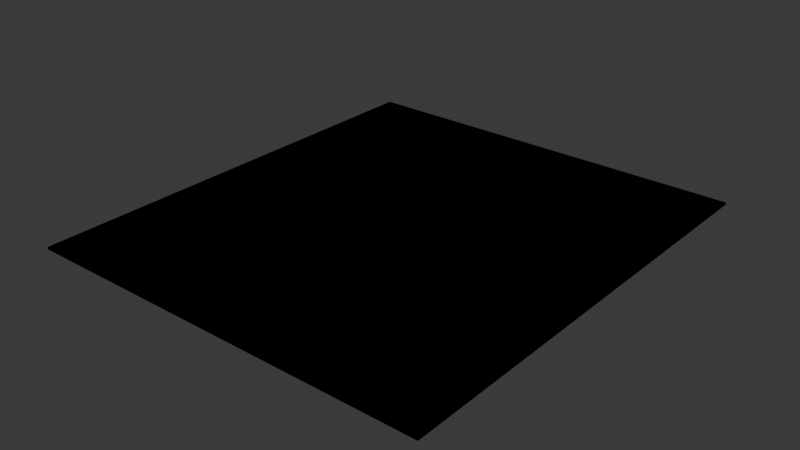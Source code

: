 # Source: straight_road_20m.blend  (saved by Blender 5.0.119; exported with 4.5.12 LTS)
import bpy
from mathutils import Matrix  # noqa: F401  (used for matrix-valued properties, if any)

bpy.ops.wm.read_factory_settings(use_empty=True)
scene = bpy.context.scene
scene.name = 'Scene'

# ---- collections
col_collection = bpy.data.collections.new('Collection'); scene.collection.children.link(col_collection)

# ---- images (referenced by path relative to the original .blend; pixels are not part of the script)
import os
ASSET_DIR = os.environ.get("B2B_ASSET_DIR", "")  # directory of the original .blend (textures are referenced by path, not embedded)
HERE = os.path.dirname(os.path.abspath(__file__))  # packed textures are extracted next to this script under _unpacked/

def load_image(name, relpath, width, height, colorspace="sRGB"):
    """Load a texture the original file referenced (path relative to the .blend, or extracted next to this script)."""
    p = next((c for c in (os.path.join(HERE, relpath), os.path.join(ASSET_DIR, relpath)) if relpath and os.path.exists(c)), "")
    if p:
        img = bpy.data.images.load(p, check_existing=True)
        img.name = name
    else:  # same state as the original file: an image datablock whose file is absent (Cycles renders it pink)
        img = bpy.data.images.new(name, width, height)
        img.source = "FILE"
        img.filepath = "//" + (relpath or name)
    img.colorspace_settings.name = colorspace
    return img
img_two_way_two_lane_png = load_image('two_way_two_lane.png', 'two_way_two_lane.png', 1024, 1024, 'sRGB')
img_one_way_two_lane_png = load_image('one_way_two_lane.png', 'one_way_two_lane.png', 1024, 1024, 'sRGB')
img_one_way_four_lane_png = load_image('one_way_four_lane.png', 'one_way_four_lane.png', 1024, 1024, 'sRGB')
img_two_way_four_lane_png = load_image('two_way_four_lane.png', 'two_way_four_lane.png', 1024, 1024, 'sRGB')

# ---- materials (node trees are filled in below, after node groups)
mat_road_texture = bpy.data.materials.new('road_texture')
mat_road_texture.alpha_threshold = 0.0
mat_road_texture.use_backface_culling_lightprobe_volume = False
mat_road_texture.roughness = 0.5
mat_road_texture.line_color = (0.0, 0.0, 0.0, 1.0)
mat_road_texture_001 = bpy.data.materials.new('road_texture.001')
mat_road_texture_001.alpha_threshold = 0.0
mat_road_texture_001.use_backface_culling_lightprobe_volume = False
mat_road_texture_001.roughness = 0.5
mat_road_texture_001.line_color = (0.0, 0.0, 0.0, 1.0)
mat_road_texture_002 = bpy.data.materials.new('road_texture.002')
mat_road_texture_002.alpha_threshold = 0.0
mat_road_texture_002.use_backface_culling_lightprobe_volume = False
mat_road_texture_002.roughness = 0.5
mat_road_texture_002.line_color = (0.0, 0.0, 0.0, 1.0)
mat_road_texture_003 = bpy.data.materials.new('road_texture.003')
mat_road_texture_003.alpha_threshold = 0.0
mat_road_texture_003.use_backface_culling_lightprobe_volume = False
mat_road_texture_003.roughness = 0.5
mat_road_texture_003.line_color = (0.0, 0.0, 0.0, 1.0)

# ---- material node trees
mat_road_texture.use_nodes = True; mat_road_texture.node_tree.nodes.clear()
_N = mat_road_texture.node_tree.nodes; _L = mat_road_texture.node_tree.links
n0 = _N.new('ShaderNodeOutputMaterial'); n0.name = 'Material Output'; n0.location = (200, 100)
n1 = _N.new('ShaderNodeBsdfPrincipled'); n1.name = 'Principled BSDF'; n1.location = (-200, 100)
n1.inputs[1].default_value = 1.0
n1.inputs[2].default_value = 1.0
n2 = _N.new('ShaderNodeTexImage'); n2.name = 'Image Texture'; n2.location = (-591, 101)
n2.image = img_two_way_two_lane_png
n2.interpolation = 'Closest'
_L.new(n1.outputs[0], n0.inputs[0])
_L.new(n2.outputs[0], n1.inputs[0])
n0.is_active_output = True
mat_road_texture_001.use_nodes = True; mat_road_texture_001.node_tree.nodes.clear()
_N = mat_road_texture_001.node_tree.nodes; _L = mat_road_texture_001.node_tree.links
n0 = _N.new('ShaderNodeOutputMaterial'); n0.name = 'Material Output'; n0.location = (200, 100)
n1 = _N.new('ShaderNodeBsdfPrincipled'); n1.name = 'Principled BSDF'; n1.location = (-200, 100)
n1.inputs[1].default_value = 1.0
n1.inputs[2].default_value = 1.0
n2 = _N.new('ShaderNodeTexImage'); n2.name = 'Image Texture'; n2.location = (-591, 101)
n2.image = img_one_way_two_lane_png
n2.interpolation = 'Closest'
_L.new(n1.outputs[0], n0.inputs[0])
_L.new(n2.outputs[0], n1.inputs[0])
n0.is_active_output = True
mat_road_texture_002.use_nodes = True; mat_road_texture_002.node_tree.nodes.clear()
_N = mat_road_texture_002.node_tree.nodes; _L = mat_road_texture_002.node_tree.links
n0 = _N.new('ShaderNodeOutputMaterial'); n0.name = 'Material Output'; n0.location = (200, 100)
n1 = _N.new('ShaderNodeBsdfPrincipled'); n1.name = 'Principled BSDF'; n1.location = (-200, 100)
n1.inputs[1].default_value = 1.0
n1.inputs[2].default_value = 1.0
n2 = _N.new('ShaderNodeTexImage'); n2.name = 'Image Texture'; n2.location = (-591, 101)
n2.image = img_one_way_four_lane_png
n2.interpolation = 'Closest'
_L.new(n1.outputs[0], n0.inputs[0])
_L.new(n2.outputs[0], n1.inputs[0])
n0.is_active_output = True
mat_road_texture_003.use_nodes = True; mat_road_texture_003.node_tree.nodes.clear()
_N = mat_road_texture_003.node_tree.nodes; _L = mat_road_texture_003.node_tree.links
n0 = _N.new('ShaderNodeOutputMaterial'); n0.name = 'Material Output'; n0.location = (200, 100)
n1 = _N.new('ShaderNodeBsdfPrincipled'); n1.name = 'Principled BSDF'; n1.location = (-200, 100)
n1.inputs[1].default_value = 1.0
n1.inputs[2].default_value = 1.0
n2 = _N.new('ShaderNodeTexImage'); n2.name = 'Image Texture'; n2.location = (-591, 101)
n2.image = img_two_way_four_lane_png
n2.interpolation = 'Closest'
_L.new(n1.outputs[0], n0.inputs[0])
_L.new(n2.outputs[0], n1.inputs[0])
n0.is_active_output = True

# ---- world
world_world = bpy.data.worlds.new('World'); scene.world = world_world
world_world.use_nodes = True; world_world.node_tree.nodes.clear()
_N = world_world.node_tree.nodes; _L = world_world.node_tree.links
n0 = _N.new('ShaderNodeOutputWorld'); n0.name = 'World Output'; n0.location = (200, 100)
n1 = _N.new('ShaderNodeBackground'); n1.name = 'Background'; n1.location = (-200, 100)
n1.inputs[0].default_value = (0.05088, 0.05088, 0.05088, 1.0)
_L.new(n1.outputs[0], n0.inputs[0])
n0.is_active_output = True
world_world.color = (0.05088, 0.05088, 0.05088)
world_world.sun_shadow_jitter_overblur = 0.0

# ---- meshes
me_cube = bpy.data.meshes.new('Cube')
me_cube.from_pydata([(1.0, 1.0, 1.0), (1.0, 1.0, -1.0), (1.0, -1.0, 1.0), (1.0, -1.0, -1.0), (-1.0, 1.0, 1.0), (-1.0, 1.0, -1.0), (-1.0, -1.0, 1.0), (-1.0, -1.0, -1.0)], [], [(0, 4, 6, 2), (3, 2, 6, 7), (7, 6, 4, 5), (5, 1, 3, 7), (1, 0, 2, 3), (5, 4, 0, 1)])
_uv = me_cube.uv_layers.new(name='UVMap')
_uv.uv.foreach_set('vector', [0.0, -2.5, 1.0, -2.5, 1.0, 3.5, 0.0, 3.5, 0.0, -2.5, 1.0, -2.5, 1.0, 3.5, 0.0, 3.5, 0.0, -2.5, 1.0, -2.5, 1.0, 3.5, 0.0, 3.5, 0.0, -2.5, 1.0, -2.5, 1.0, 3.5, 0.0, 3.5, 0.0, -2.5, 1.0, -2.5, 1.0, 3.5, 0.0, 3.5, 0.0, -2.5, 1.0, -2.5, 1.0, 3.5, 0.0, 3.5])
me_cube.materials.append(mat_road_texture)
me_cube.use_mirror_vertex_groups = False
me_cube.update()
me_cube_001 = bpy.data.meshes.new('Cube.001')
me_cube_001.from_pydata([(1.0, 1.0, 1.0), (1.0, 1.0, -1.0), (1.0, -1.0, 1.0), (1.0, -1.0, -1.0), (-1.0, 1.0, 1.0), (-1.0, 1.0, -1.0), (-1.0, -1.0, 1.0), (-1.0, -1.0, -1.0)], [], [(0, 4, 6, 2), (3, 2, 6, 7), (7, 6, 4, 5), (5, 1, 3, 7), (1, 0, 2, 3), (5, 4, 0, 1)])
_uv = me_cube_001.uv_layers.new(name='UVMap')
_uv.uv.foreach_set('vector', [0.0, -2.5, 1.0, -2.5, 1.0, 3.5, 0.0, 3.5, 0.0, -2.5, 1.0, -2.5, 1.0, 3.5, 0.0, 3.5, 0.0, -2.5, 1.0, -2.5, 1.0, 3.5, 0.0, 3.5, 0.0, -2.5, 1.0, -2.5, 1.0, 3.5, 0.0, 3.5, 0.0, -2.5, 1.0, -2.5, 1.0, 3.5, 0.0, 3.5, 0.0, -2.5, 1.0, -2.5, 1.0, 3.5, 0.0, 3.5])
me_cube_001.materials.append(mat_road_texture_001)
me_cube_001.use_mirror_vertex_groups = False
me_cube_001.update()
me_cube_002 = bpy.data.meshes.new('Cube.002')
me_cube_002.from_pydata([(1.0, 1.0, 1.0), (1.0, 1.0, -1.0), (1.0, -1.0, 1.0), (1.0, -1.0, -1.0), (-1.0, 1.0, 1.0), (-1.0, 1.0, -1.0), (-1.0, -1.0, 1.0), (-1.0, -1.0, -1.0)], [], [(0, 4, 6, 2), (3, 2, 6, 7), (7, 6, 4, 5), (5, 1, 3, 7), (1, 0, 2, 3), (5, 4, 0, 1)])
_uv = me_cube_002.uv_layers.new(name='UVMap')
_uv.uv.foreach_set('vector', [0.0, -2.5, 1.0, -2.5, 1.0, 3.5, 0.0, 3.5, 0.0, -2.5, 1.0, -2.5, 1.0, 3.5, 0.0, 3.5, 0.0, -2.5, 1.0, -2.5, 1.0, 3.5, 0.0, 3.5, 0.0, -2.5, 1.0, -2.5, 1.0, 3.5, 0.0, 3.5, 0.0, -2.5, 1.0, -2.5, 1.0, 3.5, 0.0, 3.5, 0.0, -2.5, 1.0, -2.5, 1.0, 3.5, 0.0, 3.5])
me_cube_002.materials.append(mat_road_texture_002)
me_cube_002.use_mirror_vertex_groups = False
me_cube_002.update()
me_cube_003 = bpy.data.meshes.new('Cube.003')
me_cube_003.from_pydata([(1.0, 1.0, 1.0), (1.0, 1.0, -1.0), (1.0, -1.0, 1.0), (1.0, -1.0, -1.0), (-1.0, 1.0, 1.0), (-1.0, 1.0, -1.0), (-1.0, -1.0, 1.0), (-1.0, -1.0, -1.0)], [], [(0, 4, 6, 2), (3, 2, 6, 7), (7, 6, 4, 5), (5, 1, 3, 7), (1, 0, 2, 3), (5, 4, 0, 1)])
_uv = me_cube_003.uv_layers.new(name='UVMap')
_uv.uv.foreach_set('vector', [0.0, -2.5, 1.0, -2.5, 1.0, 3.5, 0.0, 3.5, 0.0, -2.5, 1.0, -2.5, 1.0, 3.5, 0.0, 3.5, 0.0, -2.5, 1.0, -2.5, 1.0, 3.5, 0.0, 3.5, 0.0, -2.5, 1.0, -2.5, 1.0, 3.5, 0.0, 3.5, 0.0, -2.5, 1.0, -2.5, 1.0, 3.5, 0.0, 3.5, 0.0, -2.5, 1.0, -2.5, 1.0, 3.5, 0.0, 3.5])
me_cube_003.materials.append(mat_road_texture_003)
me_cube_003.use_mirror_vertex_groups = False
me_cube_003.update()

# ---- objects
ob_two_way_two_lane = bpy.data.objects.new('two_way_two_lane', me_cube)
ob_one_way_two_lane = bpy.data.objects.new('one_way_two_lane', me_cube_001)
ob_one_way_four_lane = bpy.data.objects.new('one_way_four_lane', me_cube_002)
ob_two_way_four_lane = bpy.data.objects.new('two_way_four_lane', me_cube_003)

# ---- transforms, parenting, visibility, modifiers, constraints
ob_two_way_two_lane.location = (0.0, 10.0, 0.0)
ob_two_way_two_lane.scale = (5.0, 10.0, 0.05)
ob_two_way_two_lane.lock_rotations_4d = False
ob_two_way_two_lane.empty_display_type = 'ARROWS'
ob_two_way_two_lane.lineart.crease_threshold = 0.0
ob_one_way_two_lane.location = (0.0, 10.0, 0.0)
ob_one_way_two_lane.scale = (5.0, 10.0, 0.05)
ob_one_way_two_lane.lock_rotations_4d = False
ob_one_way_two_lane.empty_display_type = 'ARROWS'
ob_one_way_two_lane.lineart.crease_threshold = 0.0
ob_one_way_four_lane.location = (0.0, 10.0, 0.0)
ob_one_way_four_lane.scale = (9.0, 10.0, 0.05)
ob_one_way_four_lane.lock_rotations_4d = False
ob_one_way_four_lane.empty_display_type = 'ARROWS'
ob_one_way_four_lane.lineart.crease_threshold = 0.0
ob_two_way_four_lane.location = (0.0, 10.0, 0.0)
ob_two_way_four_lane.scale = (9.0, 10.0, 0.05)
ob_two_way_four_lane.lock_rotations_4d = False
ob_two_way_four_lane.empty_display_type = 'ARROWS'
ob_two_way_four_lane.lineart.crease_threshold = 0.0

# ---- collection membership
col_collection.objects.link(ob_two_way_two_lane)
col_collection.objects.link(ob_one_way_two_lane)
col_collection.objects.link(ob_one_way_four_lane)
col_collection.objects.link(ob_two_way_four_lane)

# ---- scene / render settings (as saved in the file)
scene.frame_start = 1; scene.frame_end = 250; scene.frame_set(1)
scene.render.engine = 'BLENDER_EEVEE_NEXT'
scene.render.bake_bias = 0.0
scene.render.bake_samples = 0
scene.cycles.sampling_pattern = 'TABULATED_SOBOL'
scene.eevee.use_volume_custom_range = False
bpy.context.view_layer.update()

# ---- added for rendering (the .blend has no active camera and no usable light): camera, sun
cam_auto = bpy.data.cameras.new('AutoCamera')
cam_auto.lens = 50.0
cam_auto.sensor_width = 36.0
cam_auto.clip_end = 1000.0
ob_auto_camera = bpy.data.objects.new('AutoCamera', cam_auto)
scene.collection.objects.link(ob_auto_camera)
ob_auto_camera.location = (24.8954, -19.8745, 19.9163)
ob_auto_camera.rotation_euler = (1.09748, -7.21219e-08, 0.694738)
scene.camera = ob_auto_camera
light_auto_sun = bpy.data.lights.new('AutoSun', 'SUN')
light_auto_sun.energy = 3.0
light_auto_sun.angle = 0.0523599
ob_auto_sun = bpy.data.objects.new('AutoSun', light_auto_sun)
scene.collection.objects.link(ob_auto_sun)
ob_auto_sun.rotation_euler = (0.872665, 0.174533, 0.523599)
bpy.context.view_layer.update()
